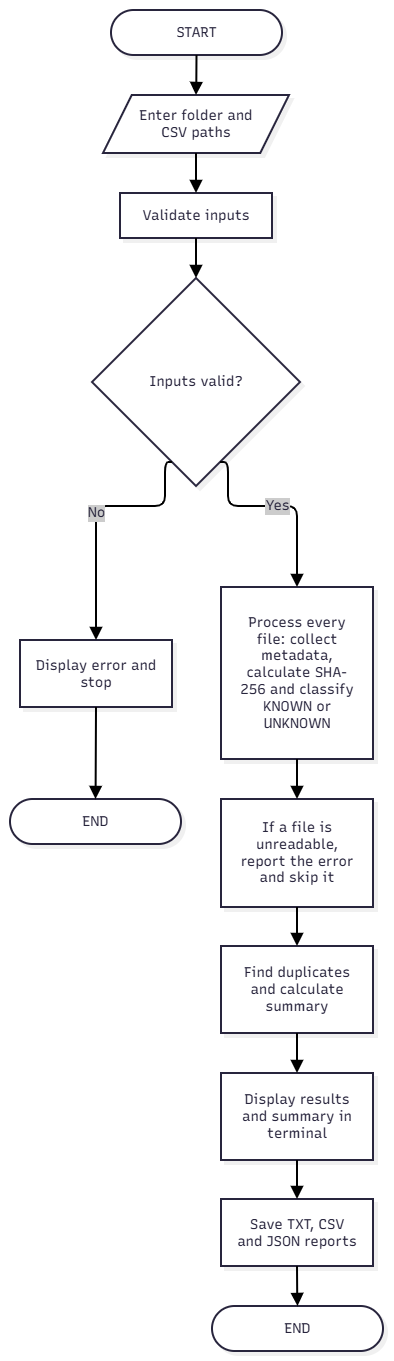

The diagram above was exported from draw.io. Its source (the exported page's mxGraphModel, read from the mxfile embedded in the PNG):
<mxGraphModel dx="2555" dy="1410" grid="1" gridSize="10" guides="1" tooltips="1" connect="1" arrows="1" fold="1" page="1" pageScale="1" pageWidth="827" pageHeight="1169" math="0" shadow="0">
  <root>
    <mxCell id="0" />
    <mxCell id="1" parent="0" />
    <UserObject label="" mermaidData="{&#10;  &quot;data&quot;: &quot;flowchart TD\n    A([START]) --&gt; B[/Enter folder and CSV paths/]\n    B --&gt; C[Validate inputs]\n    C --&gt; D{Inputs valid?}\n\n    D -- No --&gt; E[Display error and stop]\n    E --&gt; K([END])\n\n    D -- Yes --&gt; F[Process every file: collect metadata, calculate SHA-256 and classify KNOWN or UNKNOWN]\n\n    F --&gt; G[If a file is unreadable, report the error and skip it]\n    G --&gt; H[Find duplicates and calculate summary]\n    H --&gt; L[Display results and summary in terminal]\n    L --&gt; I[Save TXT, CSV and JSON reports]\n    I --&gt; J([END])&quot;,&#10;  &quot;config&quot;: null,&#10;  &quot;version&quot;: &quot;12&quot;&#10;}" id="7-t6wxjCMMgWunrN1B4m-1">
      <mxCell connectable="0" parent="1" style="group;transparentBounds=1;editIcon=1;lockedGroup=0;groupPadding=10;" vertex="1">
        <mxGeometry as="geometry" />
      </mxCell>
    </UserObject>
    <UserObject label="START" mermaidId="n:A" mermaidBaseStyle="html=1;rounded=1;whiteSpace=wrap;arcSize=50;strokeWidth=2;fillColor=#ffffff;strokeColor=#28253D;fontColor=#28253D;fontFamily=Recursive;fontSize=14;shadow=1;shadowColor=#000000;shadowOffsetX=4;shadowOffsetY=4;shadowBlur=0;shadowOpacity=6;" mermaidBaseValue="START" id="7-t6wxjCMMgWunrN1B4m-2">
      <mxCell parent="7-t6wxjCMMgWunrN1B4m-1" style="html=1;rounded=1;whiteSpace=wrap;arcSize=50;strokeWidth=2;fillColor=#ffffff;strokeColor=#28253D;fontColor=#28253D;fontFamily=Recursive;fontSize=14;shadow=1;shadowColor=#000000;shadowOffsetX=4;shadowOffsetY=4;shadowBlur=0;shadowOpacity=6;fontSource=https%3A%2F%2Ffonts.googleapis.com%2Fcss%3Ffamily%3DRecursive;" vertex="1">
        <mxGeometry height="45" width="171" x="131" y="30" as="geometry" />
      </mxCell>
    </UserObject>
    <UserObject label="Enter folder and CSV paths" mermaidId="n:B" mermaidBaseStyle="html=1;shape=parallelogram;perimeter=parallelogramPerimeter;fixedSize=1;size=28.75;strokeWidth=2;whiteSpace=wrap;fillColor=#ffffff;strokeColor=#28253D;fontColor=#28253D;fontFamily=Recursive;fontSize=14;shadow=1;shadowColor=#000000;shadowOffsetX=4;shadowOffsetY=4;shadowBlur=0;shadowOpacity=6;" mermaidBaseValue="Enter folder and CSV paths" id="7-t6wxjCMMgWunrN1B4m-3">
      <mxCell parent="7-t6wxjCMMgWunrN1B4m-1" style="html=1;shape=parallelogram;perimeter=parallelogramPerimeter;fixedSize=1;size=28.75;strokeWidth=2;whiteSpace=wrap;fillColor=#ffffff;strokeColor=#28253D;fontColor=#28253D;fontFamily=Recursive;fontSize=14;shadow=1;shadowColor=#000000;shadowOffsetX=4;shadowOffsetY=4;shadowBlur=0;shadowOpacity=6;labelWidth=120;fontSource=https%3A%2F%2Ffonts.googleapis.com%2Fcss%3Ffamily%3DRecursive;" vertex="1">
        <mxGeometry height="58" width="186" x="123" y="115" as="geometry" />
      </mxCell>
    </UserObject>
    <UserObject label="Validate inputs" mermaidId="n:C" mermaidBaseStyle="html=1;whiteSpace=wrap;strokeWidth=2;fillColor=#ffffff;strokeColor=#28253D;fontColor=#28253D;fontFamily=Recursive;fontSize=14;shadow=1;shadowColor=#000000;shadowOffsetX=4;shadowOffsetY=4;shadowBlur=0;shadowOpacity=6;" mermaidBaseValue="Validate inputs" id="7-t6wxjCMMgWunrN1B4m-4">
      <mxCell parent="7-t6wxjCMMgWunrN1B4m-1" style="html=1;whiteSpace=wrap;strokeWidth=2;fillColor=#ffffff;strokeColor=#28253D;fontColor=#28253D;fontFamily=Recursive;fontSize=14;shadow=1;shadowColor=#000000;shadowOffsetX=4;shadowOffsetY=4;shadowBlur=0;shadowOpacity=6;fontSource=https%3A%2F%2Ffonts.googleapis.com%2Fcss%3Ffamily%3DRecursive;" vertex="1">
        <mxGeometry height="45" width="152" x="140" y="213" as="geometry" />
      </mxCell>
    </UserObject>
    <UserObject label="Inputs valid?" mermaidId="n:D" mermaidBaseStyle="rhombus;html=1;strokeWidth=2;whiteSpace=wrap;fillColor=#ffffff;strokeColor=#28253D;fontColor=#28253D;fontFamily=Recursive;fontSize=14;shadow=1;shadowColor=#000000;shadowOffsetX=4;shadowOffsetY=4;shadowBlur=0;shadowOpacity=6;" mermaidBaseValue="Inputs valid?" id="7-t6wxjCMMgWunrN1B4m-5">
      <mxCell parent="7-t6wxjCMMgWunrN1B4m-1" style="rhombus;html=1;strokeWidth=2;whiteSpace=wrap;fillColor=#ffffff;strokeColor=#28253D;fontColor=#28253D;fontFamily=Recursive;fontSize=14;shadow=1;shadowColor=#000000;shadowOffsetX=4;shadowOffsetY=4;shadowBlur=0;shadowOpacity=6;fontSource=https%3A%2F%2Ffonts.googleapis.com%2Fcss%3Ffamily%3DRecursive;" vertex="1">
        <mxGeometry height="208" width="208" x="112" y="298" as="geometry" />
      </mxCell>
    </UserObject>
    <UserObject label="Display error and stop" mermaidId="n:E" mermaidBaseStyle="html=1;whiteSpace=wrap;strokeWidth=2;fillColor=#ffffff;strokeColor=#28253D;fontColor=#28253D;fontFamily=Recursive;fontSize=14;shadow=1;shadowColor=#000000;shadowOffsetX=4;shadowOffsetY=4;shadowBlur=0;shadowOpacity=6;" mermaidBaseValue="Display error and stop" id="7-t6wxjCMMgWunrN1B4m-6">
      <mxCell parent="7-t6wxjCMMgWunrN1B4m-1" style="html=1;whiteSpace=wrap;strokeWidth=2;fillColor=#ffffff;strokeColor=#28253D;fontColor=#28253D;fontFamily=Recursive;fontSize=14;shadow=1;shadowColor=#000000;shadowOffsetX=4;shadowOffsetY=4;shadowBlur=0;shadowOpacity=6;labelWidth=120;fontSource=https%3A%2F%2Ffonts.googleapis.com%2Fcss%3Ffamily%3DRecursive;" vertex="1">
        <mxGeometry height="67" width="152" x="40" y="660" as="geometry" />
      </mxCell>
    </UserObject>
    <UserObject label="END" mermaidId="n:K" mermaidBaseStyle="html=1;rounded=1;whiteSpace=wrap;arcSize=50;strokeWidth=2;fillColor=#ffffff;strokeColor=#28253D;fontColor=#28253D;fontFamily=Recursive;fontSize=14;shadow=1;shadowColor=#000000;shadowOffsetX=4;shadowOffsetY=4;shadowBlur=0;shadowOpacity=6;" mermaidBaseValue="END" id="7-t6wxjCMMgWunrN1B4m-7">
      <mxCell parent="7-t6wxjCMMgWunrN1B4m-1" style="html=1;rounded=1;whiteSpace=wrap;arcSize=50;strokeWidth=2;fillColor=#ffffff;strokeColor=#28253D;fontColor=#28253D;fontFamily=Recursive;fontSize=14;shadow=1;shadowColor=#000000;shadowOffsetX=4;shadowOffsetY=4;shadowBlur=0;shadowOpacity=6;fontSource=https%3A%2F%2Ffonts.googleapis.com%2Fcss%3Ffamily%3DRecursive;" vertex="1">
        <mxGeometry height="45" width="171" x="30" y="819" as="geometry" />
      </mxCell>
    </UserObject>
    <UserObject label="Process every file: collect metadata, calculate SHA-256 and classify KNOWN or UNKNOWN" mermaidId="n:F" mermaidBaseStyle="html=1;whiteSpace=wrap;strokeWidth=2;fillColor=#ffffff;strokeColor=#28253D;fontColor=#28253D;fontFamily=Recursive;fontSize=14;shadow=1;shadowColor=#000000;shadowOffsetX=4;shadowOffsetY=4;shadowBlur=0;shadowOpacity=6;" mermaidBaseValue="Process every file: collect metadata, calculate SHA-256 and classify KNOWN or UNKNOWN" id="7-t6wxjCMMgWunrN1B4m-8">
      <mxCell parent="7-t6wxjCMMgWunrN1B4m-1" style="html=1;whiteSpace=wrap;strokeWidth=2;fillColor=#ffffff;strokeColor=#28253D;fontColor=#28253D;fontFamily=Recursive;fontSize=14;shadow=1;shadowColor=#000000;shadowOffsetX=4;shadowOffsetY=4;shadowBlur=0;shadowOpacity=6;labelWidth=120;fontSource=https%3A%2F%2Ffonts.googleapis.com%2Fcss%3Ffamily%3DRecursive;" vertex="1">
        <mxGeometry height="172" width="152" x="241" y="607" as="geometry" />
      </mxCell>
    </UserObject>
    <UserObject label="If a file is unreadable, report the error and skip it" mermaidId="n:G" mermaidBaseStyle="html=1;whiteSpace=wrap;strokeWidth=2;fillColor=#ffffff;strokeColor=#28253D;fontColor=#28253D;fontFamily=Recursive;fontSize=14;shadow=1;shadowColor=#000000;shadowOffsetX=4;shadowOffsetY=4;shadowBlur=0;shadowOpacity=6;" mermaidBaseValue="If a file is unreadable, report the error and skip it" id="7-t6wxjCMMgWunrN1B4m-9">
      <mxCell parent="7-t6wxjCMMgWunrN1B4m-1" style="html=1;whiteSpace=wrap;strokeWidth=2;fillColor=#ffffff;strokeColor=#28253D;fontColor=#28253D;fontFamily=Recursive;fontSize=14;shadow=1;shadowColor=#000000;shadowOffsetX=4;shadowOffsetY=4;shadowBlur=0;shadowOpacity=6;labelWidth=120;fontSource=https%3A%2F%2Ffonts.googleapis.com%2Fcss%3Ffamily%3DRecursive;" vertex="1">
        <mxGeometry height="108" width="152" x="241" y="819" as="geometry" />
      </mxCell>
    </UserObject>
    <UserObject label="Find duplicates and calculate summary" mermaidId="n:H" mermaidBaseStyle="html=1;whiteSpace=wrap;strokeWidth=2;fillColor=#ffffff;strokeColor=#28253D;fontColor=#28253D;fontFamily=Recursive;fontSize=14;shadow=1;shadowColor=#000000;shadowOffsetX=4;shadowOffsetY=4;shadowBlur=0;shadowOpacity=6;" mermaidBaseValue="Find duplicates and calculate summary" id="7-t6wxjCMMgWunrN1B4m-10">
      <mxCell parent="7-t6wxjCMMgWunrN1B4m-1" style="html=1;whiteSpace=wrap;strokeWidth=2;fillColor=#ffffff;strokeColor=#28253D;fontColor=#28253D;fontFamily=Recursive;fontSize=14;shadow=1;shadowColor=#000000;shadowOffsetX=4;shadowOffsetY=4;shadowBlur=0;shadowOpacity=6;labelWidth=120;fontSource=https%3A%2F%2Ffonts.googleapis.com%2Fcss%3Ffamily%3DRecursive;" vertex="1">
        <mxGeometry height="87" width="152" x="241" y="966" as="geometry" />
      </mxCell>
    </UserObject>
    <UserObject label="Display results and summary in terminal" mermaidId="n:L" mermaidBaseStyle="html=1;whiteSpace=wrap;strokeWidth=2;fillColor=#ffffff;strokeColor=#28253D;fontColor=#28253D;fontFamily=Recursive;fontSize=14;shadow=1;shadowColor=#000000;shadowOffsetX=4;shadowOffsetY=4;shadowBlur=0;shadowOpacity=6;" mermaidBaseValue="Display results and summary in terminal" id="7-t6wxjCMMgWunrN1B4m-11">
      <mxCell parent="7-t6wxjCMMgWunrN1B4m-1" style="html=1;whiteSpace=wrap;strokeWidth=2;fillColor=#ffffff;strokeColor=#28253D;fontColor=#28253D;fontFamily=Recursive;fontSize=14;shadow=1;shadowColor=#000000;shadowOffsetX=4;shadowOffsetY=4;shadowBlur=0;shadowOpacity=6;labelWidth=120;fontSource=https%3A%2F%2Ffonts.googleapis.com%2Fcss%3Ffamily%3DRecursive;" vertex="1">
        <mxGeometry height="87" width="152" x="241" y="1093" as="geometry" />
      </mxCell>
    </UserObject>
    <UserObject label="Save TXT, CSV and JSON reports" mermaidId="n:I" mermaidBaseStyle="html=1;whiteSpace=wrap;strokeWidth=2;fillColor=#ffffff;strokeColor=#28253D;fontColor=#28253D;fontFamily=Recursive;fontSize=14;shadow=1;shadowColor=#000000;shadowOffsetX=4;shadowOffsetY=4;shadowBlur=0;shadowOpacity=6;" mermaidBaseValue="Save TXT, CSV and JSON reports" id="7-t6wxjCMMgWunrN1B4m-12">
      <mxCell parent="7-t6wxjCMMgWunrN1B4m-1" style="html=1;whiteSpace=wrap;strokeWidth=2;fillColor=#ffffff;strokeColor=#28253D;fontColor=#28253D;fontFamily=Recursive;fontSize=14;shadow=1;shadowColor=#000000;shadowOffsetX=4;shadowOffsetY=4;shadowBlur=0;shadowOpacity=6;labelWidth=120;fontSource=https%3A%2F%2Ffonts.googleapis.com%2Fcss%3Ffamily%3DRecursive;" vertex="1">
        <mxGeometry height="67" width="152" x="241" y="1219" as="geometry" />
      </mxCell>
    </UserObject>
    <UserObject label="END" mermaidId="n:J" mermaidBaseStyle="html=1;rounded=1;whiteSpace=wrap;arcSize=50;strokeWidth=2;fillColor=#ffffff;strokeColor=#28253D;fontColor=#28253D;fontFamily=Recursive;fontSize=14;shadow=1;shadowColor=#000000;shadowOffsetX=4;shadowOffsetY=4;shadowBlur=0;shadowOpacity=6;" mermaidBaseValue="END" id="7-t6wxjCMMgWunrN1B4m-13">
      <mxCell parent="7-t6wxjCMMgWunrN1B4m-1" style="html=1;rounded=1;whiteSpace=wrap;arcSize=50;strokeWidth=2;fillColor=#ffffff;strokeColor=#28253D;fontColor=#28253D;fontFamily=Recursive;fontSize=14;shadow=1;shadowColor=#000000;shadowOffsetX=4;shadowOffsetY=4;shadowBlur=0;shadowOpacity=6;fontSource=https%3A%2F%2Ffonts.googleapis.com%2Fcss%3Ffamily%3DRecursive;" vertex="1">
        <mxGeometry height="45" width="171" x="232" y="1326" as="geometry" />
      </mxCell>
    </UserObject>
    <UserObject label="" mermaidId="e:A-&gt;B#0" mermaidBaseStyle="edgeStyle=orthogonalEdgeStyle;rounded=1;curved=0;startArrow=none;endArrow=block;endSize=8;jumpStyle=arc;jumpSize=12;strokeColor=#000000;exitX=0.5;exitY=1;entryX=0.5;entryY=0;strokeWidth=2;targetPerimeterSpacing=4;" mermaidBaseValue="" id="7-t6wxjCMMgWunrN1B4m-14">
      <mxCell edge="1" parent="7-t6wxjCMMgWunrN1B4m-1" source="7-t6wxjCMMgWunrN1B4m-2" style="edgeStyle=orthogonalEdgeStyle;rounded=1;curved=0;startArrow=none;endArrow=block;endSize=8;jumpStyle=arc;jumpSize=12;strokeColor=#000000;exitX=0.5;exitY=1;entryX=0.5;entryY=0;strokeWidth=2;targetPerimeterSpacing=4;" target="7-t6wxjCMMgWunrN1B4m-3">
        <mxGeometry relative="1" as="geometry">
          <Array as="points" />
        </mxGeometry>
      </mxCell>
    </UserObject>
    <UserObject label="" mermaidId="e:B-&gt;C#0" mermaidBaseStyle="edgeStyle=orthogonalEdgeStyle;rounded=1;curved=0;startArrow=none;endArrow=block;endSize=8;jumpStyle=arc;jumpSize=12;strokeColor=#000000;exitX=0.5;exitY=1;entryX=0.5;entryY=0;strokeWidth=2;targetPerimeterSpacing=4;" mermaidBaseValue="" id="7-t6wxjCMMgWunrN1B4m-15">
      <mxCell edge="1" parent="7-t6wxjCMMgWunrN1B4m-1" source="7-t6wxjCMMgWunrN1B4m-3" style="edgeStyle=orthogonalEdgeStyle;rounded=1;curved=0;startArrow=none;endArrow=block;endSize=8;jumpStyle=arc;jumpSize=12;strokeColor=#000000;exitX=0.5;exitY=1;entryX=0.5;entryY=0;strokeWidth=2;targetPerimeterSpacing=4;" target="7-t6wxjCMMgWunrN1B4m-4">
        <mxGeometry relative="1" as="geometry">
          <Array as="points" />
        </mxGeometry>
      </mxCell>
    </UserObject>
    <UserObject label="" mermaidId="e:C-&gt;D#0" mermaidBaseStyle="edgeStyle=orthogonalEdgeStyle;rounded=1;curved=0;startArrow=none;endArrow=block;endSize=8;jumpStyle=arc;jumpSize=12;strokeColor=#000000;exitX=0.5;exitY=1;entryX=0.5;entryY=0;strokeWidth=2;targetPerimeterSpacing=4;" mermaidBaseValue="" id="7-t6wxjCMMgWunrN1B4m-16">
      <mxCell edge="1" parent="7-t6wxjCMMgWunrN1B4m-1" source="7-t6wxjCMMgWunrN1B4m-4" style="edgeStyle=orthogonalEdgeStyle;rounded=1;curved=0;startArrow=none;endArrow=block;endSize=8;jumpStyle=arc;jumpSize=12;strokeColor=#000000;exitX=0.5;exitY=1;entryX=0.5;entryY=0;strokeWidth=2;targetPerimeterSpacing=4;" target="7-t6wxjCMMgWunrN1B4m-5">
        <mxGeometry relative="1" as="geometry">
          <Array as="points" />
        </mxGeometry>
      </mxCell>
    </UserObject>
    <UserObject label="No" mermaidId="e:D-&gt;E#0" mermaidBaseStyle="edgeStyle=orthogonalEdgeStyle;rounded=1;curved=0;startArrow=none;endArrow=block;endSize=8;jumpStyle=arc;jumpSize=12;strokeColor=#000000;html=1;fontSize=16;labelBackgroundColor=#cccccc;fontFamily=Recursive;fontColor=#28253D;exitX=0.35;exitY=1;entryX=0.5;entryY=0;strokeWidth=2;targetPerimeterSpacing=4;" mermaidBaseValue="No" id="7-t6wxjCMMgWunrN1B4m-17">
      <mxCell edge="1" parent="7-t6wxjCMMgWunrN1B4m-1" source="7-t6wxjCMMgWunrN1B4m-5" style="edgeStyle=orthogonalEdgeStyle;rounded=1;curved=0;startArrow=none;endArrow=block;endSize=8;jumpStyle=arc;jumpSize=12;strokeColor=#000000;html=1;fontSize=14;labelBackgroundColor=#cccccc;fontFamily=Recursive;fontColor=#28253D;exitX=0.35;exitY=1;entryX=0.5;entryY=0;strokeWidth=2;targetPerimeterSpacing=4;fontSource=https%3A%2F%2Ffonts.googleapis.com%2Fcss%3Ffamily%3DRecursive;" target="7-t6wxjCMMgWunrN1B4m-6">
        <mxGeometry relative="1" as="geometry">
          <Array as="points">
            <mxPoint x="185" y="526" />
            <mxPoint x="116" y="526" />
          </Array>
        </mxGeometry>
      </mxCell>
    </UserObject>
    <UserObject label="" mermaidId="e:E-&gt;K#0" mermaidBaseStyle="edgeStyle=orthogonalEdgeStyle;rounded=1;curved=0;startArrow=none;endArrow=block;endSize=8;jumpStyle=arc;jumpSize=12;strokeColor=#000000;exitX=0.5;exitY=0.99;entryX=0.5;entryY=0;strokeWidth=2;targetPerimeterSpacing=4;" mermaidBaseValue="" id="7-t6wxjCMMgWunrN1B4m-18">
      <mxCell edge="1" parent="7-t6wxjCMMgWunrN1B4m-1" source="7-t6wxjCMMgWunrN1B4m-6" style="edgeStyle=orthogonalEdgeStyle;rounded=1;curved=0;startArrow=none;endArrow=block;endSize=8;jumpStyle=arc;jumpSize=12;strokeColor=#000000;exitX=0.5;exitY=0.99;entryX=0.5;entryY=0;strokeWidth=2;targetPerimeterSpacing=4;" target="7-t6wxjCMMgWunrN1B4m-7">
        <mxGeometry relative="1" as="geometry">
          <Array as="points" />
        </mxGeometry>
      </mxCell>
    </UserObject>
    <UserObject label="Yes" mermaidId="e:D-&gt;F#0" mermaidBaseStyle="edgeStyle=orthogonalEdgeStyle;rounded=1;curved=0;startArrow=none;endArrow=block;endSize=8;jumpStyle=arc;jumpSize=12;strokeColor=#000000;html=1;fontSize=16;labelBackgroundColor=#cccccc;fontFamily=Recursive;fontColor=#28253D;exitX=0.65;exitY=1;entryX=0.5;entryY=0;strokeWidth=2;targetPerimeterSpacing=4;" mermaidBaseValue="Yes" id="7-t6wxjCMMgWunrN1B4m-19">
      <mxCell edge="1" parent="7-t6wxjCMMgWunrN1B4m-1" source="7-t6wxjCMMgWunrN1B4m-5" style="edgeStyle=orthogonalEdgeStyle;rounded=1;curved=0;startArrow=none;endArrow=block;endSize=8;jumpStyle=arc;jumpSize=12;strokeColor=#000000;html=1;fontSize=14;labelBackgroundColor=#cccccc;fontFamily=Recursive;fontColor=#28253D;exitX=0.65;exitY=1;entryX=0.5;entryY=0;strokeWidth=2;targetPerimeterSpacing=4;fontSource=https%3A%2F%2Ffonts.googleapis.com%2Fcss%3Ffamily%3DRecursive;" target="7-t6wxjCMMgWunrN1B4m-8">
        <mxGeometry relative="1" as="geometry">
          <Array as="points">
            <mxPoint x="248" y="526" />
            <mxPoint x="317" y="526" />
          </Array>
        </mxGeometry>
      </mxCell>
    </UserObject>
    <UserObject label="" mermaidId="e:F-&gt;G#0" mermaidBaseStyle="edgeStyle=orthogonalEdgeStyle;rounded=1;curved=0;startArrow=none;endArrow=block;endSize=8;jumpStyle=arc;jumpSize=12;strokeColor=#000000;exitX=0.5;exitY=1;entryX=0.5;entryY=0;strokeWidth=2;targetPerimeterSpacing=4;" mermaidBaseValue="" id="7-t6wxjCMMgWunrN1B4m-20">
      <mxCell edge="1" parent="7-t6wxjCMMgWunrN1B4m-1" source="7-t6wxjCMMgWunrN1B4m-8" style="edgeStyle=orthogonalEdgeStyle;rounded=1;curved=0;startArrow=none;endArrow=block;endSize=8;jumpStyle=arc;jumpSize=12;strokeColor=#000000;exitX=0.5;exitY=1;entryX=0.5;entryY=0;strokeWidth=2;targetPerimeterSpacing=4;" target="7-t6wxjCMMgWunrN1B4m-9">
        <mxGeometry relative="1" as="geometry">
          <Array as="points" />
        </mxGeometry>
      </mxCell>
    </UserObject>
    <UserObject label="" mermaidId="e:G-&gt;H#0" mermaidBaseStyle="edgeStyle=orthogonalEdgeStyle;rounded=1;curved=0;startArrow=none;endArrow=block;endSize=8;jumpStyle=arc;jumpSize=12;strokeColor=#000000;exitX=0.5;exitY=0.99;entryX=0.5;entryY=0;strokeWidth=2;targetPerimeterSpacing=4;" mermaidBaseValue="" id="7-t6wxjCMMgWunrN1B4m-21">
      <mxCell edge="1" parent="7-t6wxjCMMgWunrN1B4m-1" source="7-t6wxjCMMgWunrN1B4m-9" style="edgeStyle=orthogonalEdgeStyle;rounded=1;curved=0;startArrow=none;endArrow=block;endSize=8;jumpStyle=arc;jumpSize=12;strokeColor=#000000;exitX=0.5;exitY=0.99;entryX=0.5;entryY=0;strokeWidth=2;targetPerimeterSpacing=4;" target="7-t6wxjCMMgWunrN1B4m-10">
        <mxGeometry relative="1" as="geometry">
          <Array as="points" />
        </mxGeometry>
      </mxCell>
    </UserObject>
    <UserObject label="" mermaidId="e:H-&gt;L#0" mermaidBaseStyle="edgeStyle=orthogonalEdgeStyle;rounded=1;curved=0;startArrow=none;endArrow=block;endSize=8;jumpStyle=arc;jumpSize=12;strokeColor=#000000;exitX=0.5;exitY=1;entryX=0.5;entryY=0;strokeWidth=2;targetPerimeterSpacing=4;" mermaidBaseValue="" id="7-t6wxjCMMgWunrN1B4m-22">
      <mxCell edge="1" parent="7-t6wxjCMMgWunrN1B4m-1" source="7-t6wxjCMMgWunrN1B4m-10" style="edgeStyle=orthogonalEdgeStyle;rounded=1;curved=0;startArrow=none;endArrow=block;endSize=8;jumpStyle=arc;jumpSize=12;strokeColor=#000000;exitX=0.5;exitY=1;entryX=0.5;entryY=0;strokeWidth=2;targetPerimeterSpacing=4;" target="7-t6wxjCMMgWunrN1B4m-11">
        <mxGeometry relative="1" as="geometry">
          <Array as="points" />
        </mxGeometry>
      </mxCell>
    </UserObject>
    <UserObject label="" mermaidId="e:L-&gt;I#0" mermaidBaseStyle="edgeStyle=orthogonalEdgeStyle;rounded=1;curved=0;startArrow=none;endArrow=block;endSize=8;jumpStyle=arc;jumpSize=12;strokeColor=#000000;exitX=0.5;exitY=0.99;entryX=0.5;entryY=0;strokeWidth=2;targetPerimeterSpacing=4;" mermaidBaseValue="" id="7-t6wxjCMMgWunrN1B4m-23">
      <mxCell edge="1" parent="7-t6wxjCMMgWunrN1B4m-1" source="7-t6wxjCMMgWunrN1B4m-11" style="edgeStyle=orthogonalEdgeStyle;rounded=1;curved=0;startArrow=none;endArrow=block;endSize=8;jumpStyle=arc;jumpSize=12;strokeColor=#000000;exitX=0.5;exitY=0.99;entryX=0.5;entryY=0;strokeWidth=2;targetPerimeterSpacing=4;" target="7-t6wxjCMMgWunrN1B4m-12">
        <mxGeometry relative="1" as="geometry">
          <Array as="points" />
        </mxGeometry>
      </mxCell>
    </UserObject>
    <UserObject label="" mermaidId="e:I-&gt;J#0" mermaidBaseStyle="edgeStyle=orthogonalEdgeStyle;rounded=1;curved=0;startArrow=none;endArrow=block;endSize=8;jumpStyle=arc;jumpSize=12;strokeColor=#000000;exitX=0.5;exitY=1;entryX=0.5;entryY=0;strokeWidth=2;targetPerimeterSpacing=4;" mermaidBaseValue="" id="7-t6wxjCMMgWunrN1B4m-24">
      <mxCell edge="1" parent="7-t6wxjCMMgWunrN1B4m-1" source="7-t6wxjCMMgWunrN1B4m-12" style="edgeStyle=orthogonalEdgeStyle;rounded=1;curved=0;startArrow=none;endArrow=block;endSize=8;jumpStyle=arc;jumpSize=12;strokeColor=#000000;exitX=0.5;exitY=1;entryX=0.5;entryY=0;strokeWidth=2;targetPerimeterSpacing=4;" target="7-t6wxjCMMgWunrN1B4m-13">
        <mxGeometry relative="1" as="geometry">
          <Array as="points" />
        </mxGeometry>
      </mxCell>
    </UserObject>
  </root>
</mxGraphModel>